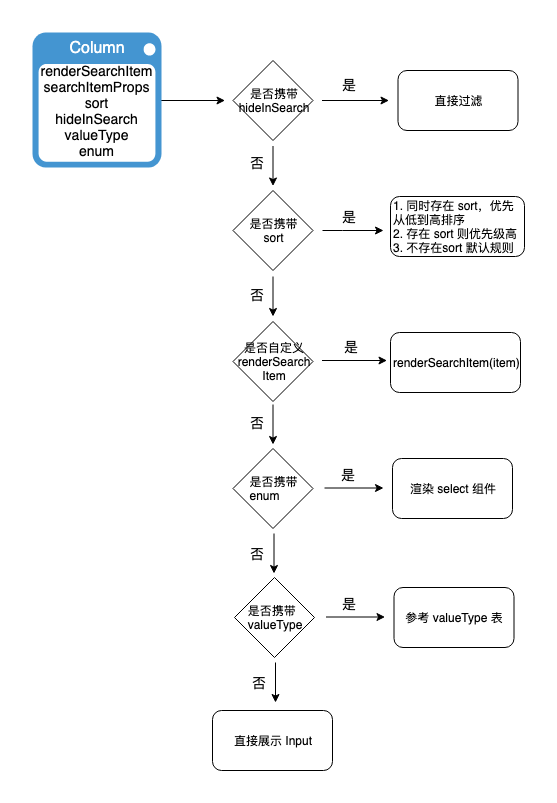

The diagram above was exported from draw.io. Its source (the exported page's mxGraphModel, read from the mxfile embedded in the PNG):
<mxGraphModel dx="946" dy="598" grid="1" gridSize="10" guides="1" tooltips="1" connect="1" arrows="1" fold="1" page="1" pageScale="1" pageWidth="827" pageHeight="1169" math="0" shadow="0">
  <root>
    <mxCell id="7WXtm6QdPoE8aRcQuBix-0" />
    <mxCell id="7WXtm6QdPoE8aRcQuBix-1" parent="7WXtm6QdPoE8aRcQuBix-0" />
    <mxCell id="7WXtm6QdPoE8aRcQuBix-2" style="edgeStyle=orthogonalEdgeStyle;rounded=0;orthogonalLoop=1;jettySize=auto;html=1;entryX=0;entryY=0.5;entryDx=0;entryDy=0;fontSize=16;fontColor=#FFFFFF;targetPerimeterSpacing=10;sourcePerimeterSpacing=10;" edge="1" parent="7WXtm6QdPoE8aRcQuBix-1">
      <mxGeometry relative="1" as="geometry">
        <mxPoint x="264.5" y="880" as="sourcePoint" />
        <mxPoint x="331.5" y="880" as="targetPoint" />
      </mxGeometry>
    </mxCell>
    <mxCell id="7WXtm6QdPoE8aRcQuBix-3" value="" style="shadow=0;dashed=0;html=1;strokeColor=none;fillColor=#4495D1;labelPosition=center;verticalLabelPosition=bottom;verticalAlign=top;align=center;outlineConnect=0;shape=mxgraph.veeam.interface;" vertex="1" parent="7WXtm6QdPoE8aRcQuBix-1">
      <mxGeometry x="139" y="812" width="129" height="135" as="geometry" />
    </mxCell>
    <mxCell id="7WXtm6QdPoE8aRcQuBix-4" value="Column" style="text;html=1;strokeColor=none;fillColor=none;align=center;verticalAlign=middle;whiteSpace=wrap;rounded=0;fontSize=16;fontColor=#FFFFFF;" vertex="1" parent="7WXtm6QdPoE8aRcQuBix-1">
      <mxGeometry x="183.5" y="817" width="40" height="20" as="geometry" />
    </mxCell>
    <mxCell id="7WXtm6QdPoE8aRcQuBix-5" value="&lt;font style=&quot;font-size: 14px&quot;&gt;&lt;div&gt;renderSearchItem&lt;/div&gt;&lt;div&gt;searchItemProps&lt;/div&gt;&lt;div&gt;sort&lt;/div&gt;&lt;div&gt;hideInSearch&lt;/div&gt;&lt;div&gt;valueType&lt;/div&gt;&lt;div&gt;enum&lt;/div&gt;&lt;/font&gt;" style="text;html=1;strokeColor=none;fillColor=none;align=center;verticalAlign=middle;whiteSpace=wrap;rounded=0;" vertex="1" parent="7WXtm6QdPoE8aRcQuBix-1">
      <mxGeometry x="172.5" y="850" width="62" height="80" as="geometry" />
    </mxCell>
    <mxCell id="7WXtm6QdPoE8aRcQuBix-6" value="是否携带&lt;br&gt;hideInSearch" style="rhombus;whiteSpace=wrap;html=1;aspect=fixed;" vertex="1" parent="7WXtm6QdPoE8aRcQuBix-1">
      <mxGeometry x="339.5" y="840" width="80" height="80" as="geometry" />
    </mxCell>
    <mxCell id="7WXtm6QdPoE8aRcQuBix-7" value="直接过滤" style="rounded=1;whiteSpace=wrap;html=1;" vertex="1" parent="7WXtm6QdPoE8aRcQuBix-1">
      <mxGeometry x="504.5" y="850" width="120" height="60" as="geometry" />
    </mxCell>
    <mxCell id="7WXtm6QdPoE8aRcQuBix-8" style="edgeStyle=orthogonalEdgeStyle;rounded=0;orthogonalLoop=1;jettySize=auto;html=1;entryX=0;entryY=0.5;entryDx=0;entryDy=0;fontSize=16;fontColor=#FFFFFF;targetPerimeterSpacing=10;sourcePerimeterSpacing=10;" edge="1" parent="7WXtm6QdPoE8aRcQuBix-1">
      <mxGeometry relative="1" as="geometry">
        <mxPoint x="428.5" y="880" as="sourcePoint" />
        <mxPoint x="495.5" y="880" as="targetPoint" />
      </mxGeometry>
    </mxCell>
    <mxCell id="7WXtm6QdPoE8aRcQuBix-9" value="&lt;font color=&quot;#000000&quot;&gt;是&lt;/font&gt;" style="text;html=1;resizable=0;points=[];autosize=1;align=left;verticalAlign=top;spacingTop=-4;fontSize=14;fontColor=#FFFFFF;" vertex="1" parent="7WXtm6QdPoE8aRcQuBix-1">
      <mxGeometry x="447" y="854" width="30" height="20" as="geometry" />
    </mxCell>
    <mxCell id="7WXtm6QdPoE8aRcQuBix-10" value="" style="endArrow=classic;html=1;strokeWidth=1;" edge="1" parent="7WXtm6QdPoE8aRcQuBix-1">
      <mxGeometry width="50" height="50" relative="1" as="geometry">
        <mxPoint x="379.5" y="925.5" as="sourcePoint" />
        <mxPoint x="379.5" y="965.5" as="targetPoint" />
      </mxGeometry>
    </mxCell>
    <mxCell id="7WXtm6QdPoE8aRcQuBix-11" value="&lt;font color=&quot;#000000&quot;&gt;否&lt;/font&gt;" style="text;html=1;resizable=0;points=[];autosize=1;align=left;verticalAlign=top;spacingTop=-4;fontSize=14;fontColor=#FFFFFF;" vertex="1" parent="7WXtm6QdPoE8aRcQuBix-1">
      <mxGeometry x="354.5" y="932" width="30" height="20" as="geometry" />
    </mxCell>
    <mxCell id="7WXtm6QdPoE8aRcQuBix-12" value="是否携带&lt;br&gt;sort" style="rhombus;whiteSpace=wrap;html=1;aspect=fixed;" vertex="1" parent="7WXtm6QdPoE8aRcQuBix-1">
      <mxGeometry x="339.5" y="970" width="80" height="80" as="geometry" />
    </mxCell>
    <mxCell id="7WXtm6QdPoE8aRcQuBix-13" value="1. 同时存在 sort，优先从低到高排序&lt;br&gt;2. 存在 sort 则优先级高&lt;br&gt;3. 不存在sort 默认规则" style="rounded=1;whiteSpace=wrap;html=1;align=left;" vertex="1" parent="7WXtm6QdPoE8aRcQuBix-1">
      <mxGeometry x="497" y="976" width="134" height="60" as="geometry" />
    </mxCell>
    <mxCell id="7WXtm6QdPoE8aRcQuBix-14" style="edgeStyle=orthogonalEdgeStyle;rounded=0;orthogonalLoop=1;jettySize=auto;html=1;entryX=0;entryY=0.5;entryDx=0;entryDy=0;fontSize=16;fontColor=#FFFFFF;targetPerimeterSpacing=10;sourcePerimeterSpacing=10;" edge="1" parent="7WXtm6QdPoE8aRcQuBix-1">
      <mxGeometry relative="1" as="geometry">
        <mxPoint x="429" y="1010" as="sourcePoint" />
        <mxPoint x="490" y="1010" as="targetPoint" />
        <Array as="points">
          <mxPoint x="448.5" y="1009.5" />
          <mxPoint x="448.5" y="1009.5" />
        </Array>
      </mxGeometry>
    </mxCell>
    <mxCell id="7WXtm6QdPoE8aRcQuBix-15" value="&lt;font color=&quot;#000000&quot;&gt;是&lt;/font&gt;" style="text;html=1;resizable=0;points=[];autosize=1;align=left;verticalAlign=top;spacingTop=-4;fontSize=14;fontColor=#FFFFFF;" vertex="1" parent="7WXtm6QdPoE8aRcQuBix-1">
      <mxGeometry x="446.5" y="986" width="30" height="20" as="geometry" />
    </mxCell>
    <mxCell id="7WXtm6QdPoE8aRcQuBix-16" value="" style="endArrow=classic;html=1;strokeWidth=1;" edge="1" parent="7WXtm6QdPoE8aRcQuBix-1">
      <mxGeometry width="50" height="50" relative="1" as="geometry">
        <mxPoint x="379.5" y="1056" as="sourcePoint" />
        <mxPoint x="379.5" y="1096" as="targetPoint" />
      </mxGeometry>
    </mxCell>
    <mxCell id="7WXtm6QdPoE8aRcQuBix-17" value="&lt;font color=&quot;#000000&quot;&gt;否&lt;/font&gt;" style="text;html=1;resizable=0;points=[];autosize=1;align=left;verticalAlign=top;spacingTop=-4;fontSize=14;fontColor=#FFFFFF;" vertex="1" parent="7WXtm6QdPoE8aRcQuBix-1">
      <mxGeometry x="354.5" y="1064" width="30" height="20" as="geometry" />
    </mxCell>
    <mxCell id="7WXtm6QdPoE8aRcQuBix-18" value="是否自定义&lt;br&gt;renderSearch&lt;br&gt;Item" style="rhombus;whiteSpace=wrap;html=1;aspect=fixed;" vertex="1" parent="7WXtm6QdPoE8aRcQuBix-1">
      <mxGeometry x="339.5" y="1101" width="80" height="80" as="geometry" />
    </mxCell>
    <mxCell id="7WXtm6QdPoE8aRcQuBix-19" value="renderSearchItem(item)" style="rounded=1;whiteSpace=wrap;html=1;align=left;" vertex="1" parent="7WXtm6QdPoE8aRcQuBix-1">
      <mxGeometry x="497" y="1112" width="130" height="60" as="geometry" />
    </mxCell>
    <mxCell id="7WXtm6QdPoE8aRcQuBix-20" style="edgeStyle=orthogonalEdgeStyle;rounded=0;orthogonalLoop=1;jettySize=auto;html=1;entryX=0;entryY=0.5;entryDx=0;entryDy=0;fontSize=16;fontColor=#FFFFFF;targetPerimeterSpacing=10;sourcePerimeterSpacing=10;" edge="1" parent="7WXtm6QdPoE8aRcQuBix-1">
      <mxGeometry relative="1" as="geometry">
        <mxPoint x="428.5" y="1140" as="sourcePoint" />
        <mxPoint x="493.5" y="1140" as="targetPoint" />
      </mxGeometry>
    </mxCell>
    <mxCell id="7WXtm6QdPoE8aRcQuBix-21" value="&lt;font color=&quot;#000000&quot;&gt;是&lt;/font&gt;" style="text;html=1;resizable=0;points=[];autosize=1;align=left;verticalAlign=top;spacingTop=-4;fontSize=14;fontColor=#FFFFFF;" vertex="1" parent="7WXtm6QdPoE8aRcQuBix-1">
      <mxGeometry x="448.5" y="1116" width="30" height="20" as="geometry" />
    </mxCell>
    <mxCell id="7WXtm6QdPoE8aRcQuBix-22" value="" style="endArrow=classic;html=1;strokeWidth=1;entryX=0.767;entryY=1.175;entryDx=0;entryDy=0;entryPerimeter=0;" edge="1" parent="7WXtm6QdPoE8aRcQuBix-1">
      <mxGeometry width="50" height="50" relative="1" as="geometry">
        <mxPoint x="379.5" y="1184" as="sourcePoint" />
        <mxPoint x="379.5" y="1224" as="targetPoint" />
      </mxGeometry>
    </mxCell>
    <mxCell id="7WXtm6QdPoE8aRcQuBix-23" value="&lt;font color=&quot;#000000&quot;&gt;否&lt;/font&gt;" style="text;html=1;resizable=0;points=[];autosize=1;align=left;verticalAlign=top;spacingTop=-4;fontSize=14;fontColor=#FFFFFF;" vertex="1" parent="7WXtm6QdPoE8aRcQuBix-1">
      <mxGeometry x="354.5" y="1191.5" width="30" height="20" as="geometry" />
    </mxCell>
    <mxCell id="7WXtm6QdPoE8aRcQuBix-24" value="&lt;div style=&quot;text-align: left&quot;&gt;是否携带&lt;/div&gt;&lt;div style=&quot;text-align: left&quot;&gt;enum&lt;/div&gt;" style="rhombus;whiteSpace=wrap;html=1;aspect=fixed;" vertex="1" parent="7WXtm6QdPoE8aRcQuBix-1">
      <mxGeometry x="339.5" y="1228" width="80" height="80" as="geometry" />
    </mxCell>
    <mxCell id="7WXtm6QdPoE8aRcQuBix-25" style="edgeStyle=orthogonalEdgeStyle;rounded=0;orthogonalLoop=1;jettySize=auto;html=1;entryX=0;entryY=0.5;entryDx=0;entryDy=0;fontSize=16;fontColor=#FFFFFF;targetPerimeterSpacing=10;sourcePerimeterSpacing=10;" edge="1" parent="7WXtm6QdPoE8aRcQuBix-1">
      <mxGeometry relative="1" as="geometry">
        <mxPoint x="431" y="1267.5" as="sourcePoint" />
        <mxPoint x="490" y="1267.5" as="targetPoint" />
      </mxGeometry>
    </mxCell>
    <mxCell id="7WXtm6QdPoE8aRcQuBix-26" value="渲染 select 组件" style="rounded=1;whiteSpace=wrap;html=1;" vertex="1" parent="7WXtm6QdPoE8aRcQuBix-1">
      <mxGeometry x="499" y="1238" width="120" height="60" as="geometry" />
    </mxCell>
    <mxCell id="7WXtm6QdPoE8aRcQuBix-27" value="&lt;font color=&quot;#000000&quot;&gt;是&lt;/font&gt;" style="text;html=1;resizable=0;points=[];autosize=1;align=left;verticalAlign=top;spacingTop=-4;fontSize=14;fontColor=#FFFFFF;" vertex="1" parent="7WXtm6QdPoE8aRcQuBix-1">
      <mxGeometry x="445.5" y="1244" width="30" height="20" as="geometry" />
    </mxCell>
    <mxCell id="7WXtm6QdPoE8aRcQuBix-28" value="" style="endArrow=classic;html=1;strokeWidth=1;entryX=0.767;entryY=1.175;entryDx=0;entryDy=0;entryPerimeter=0;" edge="1" parent="7WXtm6QdPoE8aRcQuBix-1">
      <mxGeometry width="50" height="50" relative="1" as="geometry">
        <mxPoint x="380.5" y="1313" as="sourcePoint" />
        <mxPoint x="380.5" y="1353" as="targetPoint" />
      </mxGeometry>
    </mxCell>
    <mxCell id="7WXtm6QdPoE8aRcQuBix-29" value="&lt;font color=&quot;#000000&quot;&gt;否&lt;/font&gt;" style="text;html=1;resizable=0;points=[];autosize=1;align=left;verticalAlign=top;spacingTop=-4;fontSize=14;fontColor=#FFFFFF;" vertex="1" parent="7WXtm6QdPoE8aRcQuBix-1">
      <mxGeometry x="355" y="1323" width="30" height="20" as="geometry" />
    </mxCell>
    <mxCell id="7WXtm6QdPoE8aRcQuBix-30" value="直接展示 Input" style="rounded=1;whiteSpace=wrap;html=1;" vertex="1" parent="7WXtm6QdPoE8aRcQuBix-1">
      <mxGeometry x="319" y="1490" width="120" height="60" as="geometry" />
    </mxCell>
    <mxCell id="7WXtm6QdPoE8aRcQuBix-31" value="&lt;div style=&quot;text-align: left&quot;&gt;是否携带&lt;/div&gt;&lt;div style=&quot;text-align: left&quot;&gt;valueType&lt;/div&gt;" style="rhombus;whiteSpace=wrap;html=1;aspect=fixed;" vertex="1" parent="7WXtm6QdPoE8aRcQuBix-1">
      <mxGeometry x="341" y="1357" width="80" height="80" as="geometry" />
    </mxCell>
    <mxCell id="7WXtm6QdPoE8aRcQuBix-32" style="edgeStyle=orthogonalEdgeStyle;rounded=0;orthogonalLoop=1;jettySize=auto;html=1;entryX=0;entryY=0.5;entryDx=0;entryDy=0;fontSize=16;fontColor=#FFFFFF;targetPerimeterSpacing=10;sourcePerimeterSpacing=10;" edge="1" parent="7WXtm6QdPoE8aRcQuBix-1">
      <mxGeometry relative="1" as="geometry">
        <mxPoint x="432.5" y="1396.5" as="sourcePoint" />
        <mxPoint x="491.5" y="1396.5" as="targetPoint" />
      </mxGeometry>
    </mxCell>
    <mxCell id="7WXtm6QdPoE8aRcQuBix-33" value="参考 valueType 表" style="rounded=1;whiteSpace=wrap;html=1;" vertex="1" parent="7WXtm6QdPoE8aRcQuBix-1">
      <mxGeometry x="500.5" y="1367" width="120" height="60" as="geometry" />
    </mxCell>
    <mxCell id="7WXtm6QdPoE8aRcQuBix-34" value="&lt;font color=&quot;#000000&quot;&gt;是&lt;/font&gt;" style="text;html=1;resizable=0;points=[];autosize=1;align=left;verticalAlign=top;spacingTop=-4;fontSize=14;fontColor=#FFFFFF;" vertex="1" parent="7WXtm6QdPoE8aRcQuBix-1">
      <mxGeometry x="447" y="1373" width="30" height="20" as="geometry" />
    </mxCell>
    <mxCell id="7WXtm6QdPoE8aRcQuBix-35" value="" style="endArrow=classic;html=1;strokeWidth=1;entryX=0.767;entryY=1.175;entryDx=0;entryDy=0;entryPerimeter=0;" edge="1" parent="7WXtm6QdPoE8aRcQuBix-1">
      <mxGeometry width="50" height="50" relative="1" as="geometry">
        <mxPoint x="382" y="1442" as="sourcePoint" />
        <mxPoint x="382" y="1482" as="targetPoint" />
      </mxGeometry>
    </mxCell>
    <mxCell id="7WXtm6QdPoE8aRcQuBix-36" value="&lt;font color=&quot;#000000&quot;&gt;否&lt;/font&gt;" style="text;html=1;resizable=0;points=[];autosize=1;align=left;verticalAlign=top;spacingTop=-4;fontSize=14;fontColor=#FFFFFF;" vertex="1" parent="7WXtm6QdPoE8aRcQuBix-1">
      <mxGeometry x="356.5" y="1452" width="30" height="20" as="geometry" />
    </mxCell>
  </root>
</mxGraphModel>